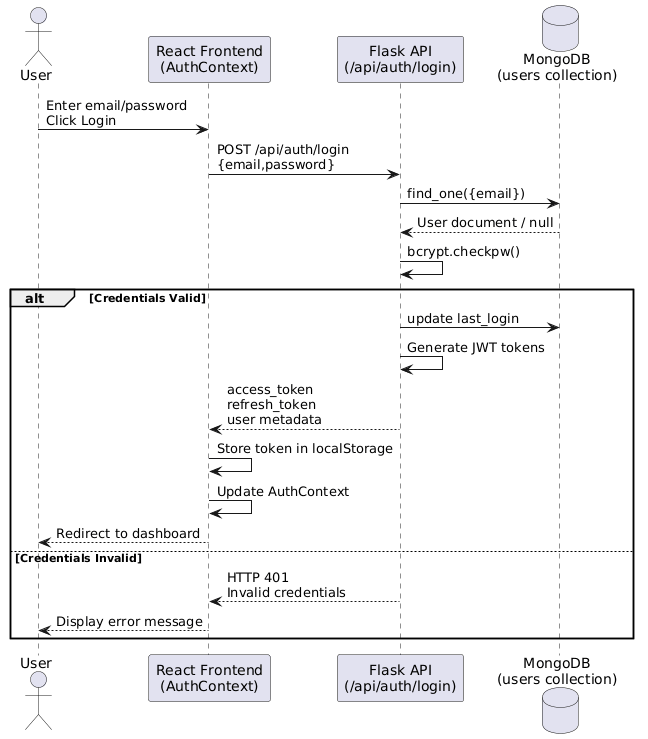

The diagram above was rendered by PlantUML. Its source (embedded in the PNG):
@startuml
actor User
participant "React Frontend\n(AuthContext)" as Frontend
participant "Flask API\n(/api/auth/login)" as API
database "MongoDB\n(users collection)" as DB

User -> Frontend : Enter email/password\nClick Login

Frontend -> API : POST /api/auth/login\n{email,password}

API -> DB : find_one({email})
DB --> API : User document / null

API -> API : bcrypt.checkpw()

alt Credentials Valid

  API -> DB : update last_login

  API -> API : Generate JWT tokens

  API --> Frontend : access_token\nrefresh_token\nuser metadata

  Frontend -> Frontend : Store token in localStorage
  Frontend -> Frontend : Update AuthContext

  Frontend --> User : Redirect to dashboard

else Credentials Invalid

  API --> Frontend : HTTP 401\nInvalid credentials

  Frontend --> User : Display error message

end
@enduml